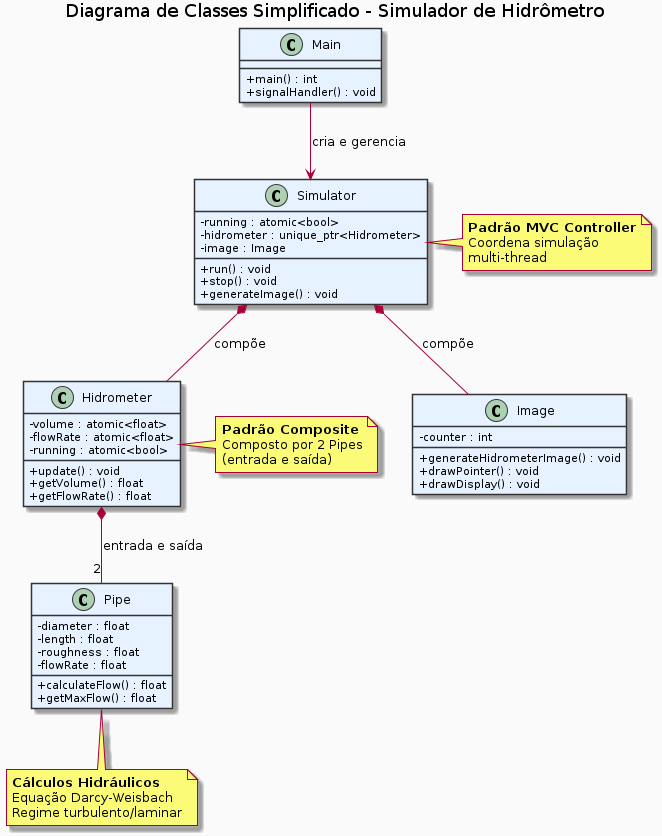

The diagram above was rendered by PlantUML. Its source (embedded in the PNG):
@startuml Simple_Class_Diagram

title Diagrama de Classes Simplificado - Simulador de Hidrômetro

skinparam classAttributeIconSize 0
skinparam classFontSize 12
skinparam backgroundColor #FAFAFA
skinparam classBackgroundColor #E6F2FF
skinparam classBorderColor #333333
skinparam packageBackgroundColor #F9F9F9
skinparam packageBorderColor #333333

class Main {
    + main() : int
    + signalHandler() : void
}

class Simulator {
    - running : atomic<bool>
    - hidrometer : unique_ptr<Hidrometer>
    - image : Image
    + run() : void
    + stop() : void
    + generateImage() : void
}

class Hidrometer {
    - volume : atomic<float>
    - flowRate : atomic<float>
    - running : atomic<bool>
    + update() : void
    + getVolume() : float
    + getFlowRate() : float
}

class Pipe {
    - diameter : float
    - length : float
    - roughness : float
    - flowRate : float
    + calculateFlow() : float
    + getMaxFlow() : float
}

class Image {
    - counter : int
    + generateHidrometerImage() : void
    + drawPointer() : void
    + drawDisplay() : void
}

Main --> Simulator : "cria e gerencia"
Simulator *-- Hidrometer : "compõe"
Simulator *-- Image : "compõe"
Hidrometer *-- "2" Pipe : "entrada e saída"

note right of Simulator
  **Padrão MVC Controller**
  Coordena simulação
  multi-thread
end note

note right of Hidrometer
  **Padrão Composite**
  Composto por 2 Pipes
  (entrada e saída)
end note

note bottom of Pipe
  **Cálculos Hidráulicos**
  Equação Darcy-Weisbach
  Regime turbulento/laminar
end note

@enduml